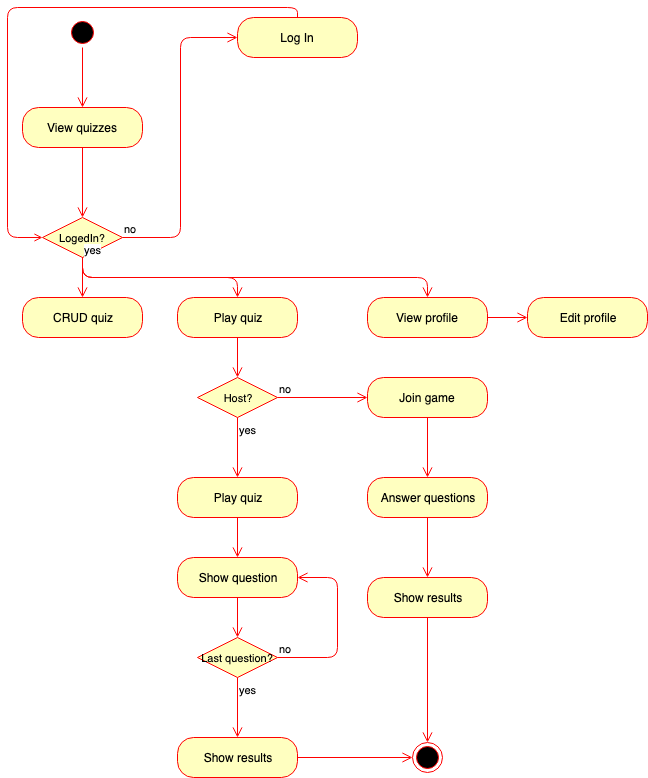

The diagram above was exported from draw.io. Its source (the exported page's mxGraphModel, read from the mxfile embedded in the PNG):
<mxGraphModel dx="758" dy="429" grid="1" gridSize="10" guides="1" tooltips="1" connect="1" arrows="1" fold="1" page="1" pageScale="1" pageWidth="827" pageHeight="1169" math="0" shadow="0">
  <root>
    <mxCell id="G3_6vDXFuMyH__cBUeGG-0" />
    <mxCell id="G3_6vDXFuMyH__cBUeGG-1" parent="G3_6vDXFuMyH__cBUeGG-0" />
    <mxCell id="G3_6vDXFuMyH__cBUeGG-12" value="" style="ellipse;html=1;shape=startState;fillColor=#000000;strokeColor=#ff0000;fontSize=11;" vertex="1" parent="G3_6vDXFuMyH__cBUeGG-1">
      <mxGeometry x="70" y="40" width="30" height="30" as="geometry" />
    </mxCell>
    <mxCell id="G3_6vDXFuMyH__cBUeGG-13" value="" style="edgeStyle=orthogonalEdgeStyle;html=1;verticalAlign=bottom;endArrow=open;endSize=8;strokeColor=#ff0000;fontSize=11;" edge="1" source="G3_6vDXFuMyH__cBUeGG-12" parent="G3_6vDXFuMyH__cBUeGG-1">
      <mxGeometry relative="1" as="geometry">
        <mxPoint x="85" y="130" as="targetPoint" />
      </mxGeometry>
    </mxCell>
    <mxCell id="G3_6vDXFuMyH__cBUeGG-14" value="View quizzes" style="rounded=1;whiteSpace=wrap;html=1;arcSize=40;fontColor=#000000;fillColor=#ffffc0;strokeColor=#ff0000;" vertex="1" parent="G3_6vDXFuMyH__cBUeGG-1">
      <mxGeometry x="25" y="130" width="120" height="40" as="geometry" />
    </mxCell>
    <mxCell id="G3_6vDXFuMyH__cBUeGG-15" value="" style="edgeStyle=orthogonalEdgeStyle;html=1;verticalAlign=bottom;endArrow=open;endSize=8;strokeColor=#ff0000;fontSize=11;entryX=0.5;entryY=0;entryDx=0;entryDy=0;" edge="1" source="G3_6vDXFuMyH__cBUeGG-14" parent="G3_6vDXFuMyH__cBUeGG-1" target="G3_6vDXFuMyH__cBUeGG-19">
      <mxGeometry relative="1" as="geometry">
        <mxPoint x="85" y="220" as="targetPoint" />
      </mxGeometry>
    </mxCell>
    <mxCell id="G3_6vDXFuMyH__cBUeGG-19" value="LogedIn?" style="rhombus;whiteSpace=wrap;html=1;fillColor=#ffffc0;strokeColor=#ff0000;fontSize=11;" vertex="1" parent="G3_6vDXFuMyH__cBUeGG-1">
      <mxGeometry x="45" y="240" width="80" height="40" as="geometry" />
    </mxCell>
    <mxCell id="G3_6vDXFuMyH__cBUeGG-20" value="no" style="edgeStyle=orthogonalEdgeStyle;html=1;align=left;verticalAlign=bottom;endArrow=open;endSize=8;strokeColor=#ff0000;fontSize=11;entryX=0;entryY=0.5;entryDx=0;entryDy=0;" edge="1" source="G3_6vDXFuMyH__cBUeGG-19" parent="G3_6vDXFuMyH__cBUeGG-1" target="G3_6vDXFuMyH__cBUeGG-22">
      <mxGeometry x="-1" relative="1" as="geometry">
        <mxPoint x="190" y="240" as="targetPoint" />
      </mxGeometry>
    </mxCell>
    <mxCell id="G3_6vDXFuMyH__cBUeGG-21" value="yes" style="edgeStyle=orthogonalEdgeStyle;html=1;align=left;verticalAlign=top;endArrow=open;endSize=8;strokeColor=#ff0000;fontSize=11;entryX=0.5;entryY=0;entryDx=0;entryDy=0;" edge="1" source="G3_6vDXFuMyH__cBUeGG-19" parent="G3_6vDXFuMyH__cBUeGG-1" target="G3_6vDXFuMyH__cBUeGG-34">
      <mxGeometry x="-1" y="-20" relative="1" as="geometry">
        <mxPoint x="50" y="320" as="targetPoint" />
        <mxPoint x="20" y="-20" as="offset" />
      </mxGeometry>
    </mxCell>
    <mxCell id="G3_6vDXFuMyH__cBUeGG-22" value="Log In" style="rounded=1;whiteSpace=wrap;html=1;arcSize=40;fontColor=#000000;fillColor=#ffffc0;strokeColor=#ff0000;" vertex="1" parent="G3_6vDXFuMyH__cBUeGG-1">
      <mxGeometry x="240" y="40" width="120" height="40" as="geometry" />
    </mxCell>
    <mxCell id="G3_6vDXFuMyH__cBUeGG-27" value="" style="endArrow=open;endFill=0;html=1;edgeStyle=orthogonalEdgeStyle;align=left;verticalAlign=top;fontSize=11;exitX=0.5;exitY=0;exitDx=0;exitDy=0;entryX=0;entryY=0.5;entryDx=0;entryDy=0;fillColor=#f8cecc;strokeColor=#FF0000;" edge="1" parent="G3_6vDXFuMyH__cBUeGG-1" source="G3_6vDXFuMyH__cBUeGG-22" target="G3_6vDXFuMyH__cBUeGG-19">
      <mxGeometry x="-1" relative="1" as="geometry">
        <mxPoint x="10" y="350" as="sourcePoint" />
        <mxPoint x="170" y="350" as="targetPoint" />
        <Array as="points">
          <mxPoint x="300" y="30" />
          <mxPoint x="10" y="30" />
          <mxPoint x="10" y="260" />
        </Array>
      </mxGeometry>
    </mxCell>
    <mxCell id="G3_6vDXFuMyH__cBUeGG-34" value="CRUD quiz" style="rounded=1;whiteSpace=wrap;html=1;arcSize=40;fontColor=#000000;fillColor=#ffffc0;strokeColor=#ff0000;" vertex="1" parent="G3_6vDXFuMyH__cBUeGG-1">
      <mxGeometry x="25" y="320" width="120" height="40" as="geometry" />
    </mxCell>
    <mxCell id="G3_6vDXFuMyH__cBUeGG-36" value="Play quiz" style="rounded=1;whiteSpace=wrap;html=1;arcSize=40;fontColor=#000000;fillColor=#ffffc0;strokeColor=#ff0000;" vertex="1" parent="G3_6vDXFuMyH__cBUeGG-1">
      <mxGeometry x="180" y="320" width="120" height="40" as="geometry" />
    </mxCell>
    <mxCell id="G3_6vDXFuMyH__cBUeGG-40" value="Play quiz" style="rounded=1;whiteSpace=wrap;html=1;arcSize=40;fontColor=#000000;fillColor=#ffffc0;strokeColor=#ff0000;" vertex="1" parent="G3_6vDXFuMyH__cBUeGG-1">
      <mxGeometry x="180" y="500" width="120" height="40" as="geometry" />
    </mxCell>
    <mxCell id="G3_6vDXFuMyH__cBUeGG-47" value="Show question" style="rounded=1;whiteSpace=wrap;html=1;arcSize=40;fontColor=#000000;fillColor=#ffffc0;strokeColor=#ff0000;" vertex="1" parent="G3_6vDXFuMyH__cBUeGG-1">
      <mxGeometry x="180" y="580" width="120" height="40" as="geometry" />
    </mxCell>
    <mxCell id="G3_6vDXFuMyH__cBUeGG-53" value="Last question?" style="rhombus;whiteSpace=wrap;html=1;fillColor=#ffffc0;strokeColor=#ff0000;fontSize=11;" vertex="1" parent="G3_6vDXFuMyH__cBUeGG-1">
      <mxGeometry x="200" y="660" width="80" height="40" as="geometry" />
    </mxCell>
    <mxCell id="G3_6vDXFuMyH__cBUeGG-54" value="no" style="edgeStyle=orthogonalEdgeStyle;html=1;align=left;verticalAlign=bottom;endArrow=open;endSize=8;strokeColor=#ff0000;fontSize=11;entryX=1;entryY=0.5;entryDx=0;entryDy=0;exitX=1;exitY=0.5;exitDx=0;exitDy=0;" edge="1" source="G3_6vDXFuMyH__cBUeGG-53" parent="G3_6vDXFuMyH__cBUeGG-1" target="G3_6vDXFuMyH__cBUeGG-47">
      <mxGeometry x="-1" relative="1" as="geometry">
        <mxPoint x="350" y="680" as="targetPoint" />
        <Array as="points">
          <mxPoint x="340" y="680" />
          <mxPoint x="340" y="600" />
        </Array>
      </mxGeometry>
    </mxCell>
    <mxCell id="G3_6vDXFuMyH__cBUeGG-55" value="yes" style="edgeStyle=orthogonalEdgeStyle;html=1;align=left;verticalAlign=top;endArrow=open;endSize=8;strokeColor=#ff0000;fontSize=11;" edge="1" source="G3_6vDXFuMyH__cBUeGG-53" parent="G3_6vDXFuMyH__cBUeGG-1">
      <mxGeometry x="-1" relative="1" as="geometry">
        <mxPoint x="240" y="760" as="targetPoint" />
      </mxGeometry>
    </mxCell>
    <mxCell id="G3_6vDXFuMyH__cBUeGG-58" value="Show results" style="rounded=1;whiteSpace=wrap;html=1;arcSize=40;fontColor=#000000;fillColor=#ffffc0;strokeColor=#ff0000;" vertex="1" parent="G3_6vDXFuMyH__cBUeGG-1">
      <mxGeometry x="180" y="760" width="120" height="40" as="geometry" />
    </mxCell>
    <mxCell id="G3_6vDXFuMyH__cBUeGG-59" value="Host?" style="rhombus;whiteSpace=wrap;html=1;fillColor=#ffffc0;strokeColor=#ff0000;fontSize=11;" vertex="1" parent="G3_6vDXFuMyH__cBUeGG-1">
      <mxGeometry x="200" y="400" width="80" height="40" as="geometry" />
    </mxCell>
    <mxCell id="G3_6vDXFuMyH__cBUeGG-60" value="no" style="edgeStyle=orthogonalEdgeStyle;html=1;align=left;verticalAlign=bottom;endArrow=open;endSize=8;strokeColor=#ff0000;fontSize=11;entryX=0;entryY=0.5;entryDx=0;entryDy=0;" edge="1" source="G3_6vDXFuMyH__cBUeGG-59" parent="G3_6vDXFuMyH__cBUeGG-1" target="G3_6vDXFuMyH__cBUeGG-62">
      <mxGeometry x="-1" relative="1" as="geometry">
        <mxPoint x="340" y="420" as="targetPoint" />
      </mxGeometry>
    </mxCell>
    <mxCell id="G3_6vDXFuMyH__cBUeGG-61" value="yes" style="edgeStyle=orthogonalEdgeStyle;html=1;align=left;verticalAlign=top;endArrow=open;endSize=8;strokeColor=#ff0000;fontSize=11;" edge="1" source="G3_6vDXFuMyH__cBUeGG-59" parent="G3_6vDXFuMyH__cBUeGG-1">
      <mxGeometry x="-1" relative="1" as="geometry">
        <mxPoint x="240" y="500" as="targetPoint" />
      </mxGeometry>
    </mxCell>
    <mxCell id="G3_6vDXFuMyH__cBUeGG-62" value="Join game" style="rounded=1;whiteSpace=wrap;html=1;arcSize=40;fontColor=#000000;fillColor=#ffffc0;strokeColor=#ff0000;" vertex="1" parent="G3_6vDXFuMyH__cBUeGG-1">
      <mxGeometry x="370" y="400" width="120" height="40" as="geometry" />
    </mxCell>
    <mxCell id="G3_6vDXFuMyH__cBUeGG-63" value="" style="edgeStyle=orthogonalEdgeStyle;html=1;verticalAlign=bottom;endArrow=open;endSize=8;strokeColor=#ff0000;fontSize=11;" edge="1" source="G3_6vDXFuMyH__cBUeGG-62" parent="G3_6vDXFuMyH__cBUeGG-1">
      <mxGeometry relative="1" as="geometry">
        <mxPoint x="430" y="500" as="targetPoint" />
      </mxGeometry>
    </mxCell>
    <mxCell id="G3_6vDXFuMyH__cBUeGG-65" value="Answer questions" style="rounded=1;whiteSpace=wrap;html=1;arcSize=40;fontColor=#000000;fillColor=#ffffc0;strokeColor=#ff0000;" vertex="1" parent="G3_6vDXFuMyH__cBUeGG-1">
      <mxGeometry x="370" y="500" width="120" height="40" as="geometry" />
    </mxCell>
    <mxCell id="G3_6vDXFuMyH__cBUeGG-66" value="" style="edgeStyle=orthogonalEdgeStyle;html=1;verticalAlign=bottom;endArrow=open;endSize=8;strokeColor=#ff0000;fontSize=11;" edge="1" source="G3_6vDXFuMyH__cBUeGG-65" parent="G3_6vDXFuMyH__cBUeGG-1">
      <mxGeometry relative="1" as="geometry">
        <mxPoint x="430" y="600" as="targetPoint" />
      </mxGeometry>
    </mxCell>
    <mxCell id="G3_6vDXFuMyH__cBUeGG-67" value="Show results" style="rounded=1;whiteSpace=wrap;html=1;arcSize=40;fontColor=#000000;fillColor=#ffffc0;strokeColor=#ff0000;" vertex="1" parent="G3_6vDXFuMyH__cBUeGG-1">
      <mxGeometry x="370" y="600" width="120" height="40" as="geometry" />
    </mxCell>
    <mxCell id="G3_6vDXFuMyH__cBUeGG-68" value="" style="ellipse;html=1;shape=endState;fillColor=#000000;strokeColor=#ff0000;fontSize=11;" vertex="1" parent="G3_6vDXFuMyH__cBUeGG-1">
      <mxGeometry x="415" y="765" width="30" height="30" as="geometry" />
    </mxCell>
    <mxCell id="G3_6vDXFuMyH__cBUeGG-71" value="" style="edgeStyle=orthogonalEdgeStyle;html=1;verticalAlign=bottom;endArrow=open;endSize=8;strokeColor=#ff0000;fontSize=11;entryX=0.5;entryY=0;entryDx=0;entryDy=0;exitX=0.5;exitY=1;exitDx=0;exitDy=0;" edge="1" parent="G3_6vDXFuMyH__cBUeGG-1" source="G3_6vDXFuMyH__cBUeGG-67" target="G3_6vDXFuMyH__cBUeGG-68">
      <mxGeometry relative="1" as="geometry">
        <mxPoint x="440" y="610" as="targetPoint" />
        <mxPoint x="440" y="550" as="sourcePoint" />
      </mxGeometry>
    </mxCell>
    <mxCell id="G3_6vDXFuMyH__cBUeGG-72" value="" style="edgeStyle=orthogonalEdgeStyle;html=1;verticalAlign=bottom;endArrow=open;endSize=8;strokeColor=#ff0000;fontSize=11;entryX=0;entryY=0.5;entryDx=0;entryDy=0;exitX=1;exitY=0.5;exitDx=0;exitDy=0;" edge="1" parent="G3_6vDXFuMyH__cBUeGG-1" source="G3_6vDXFuMyH__cBUeGG-58" target="G3_6vDXFuMyH__cBUeGG-68">
      <mxGeometry relative="1" as="geometry">
        <mxPoint x="440" y="775" as="targetPoint" />
        <mxPoint x="440" y="650" as="sourcePoint" />
      </mxGeometry>
    </mxCell>
    <mxCell id="G3_6vDXFuMyH__cBUeGG-73" value="View profile" style="rounded=1;whiteSpace=wrap;html=1;arcSize=40;fontColor=#000000;fillColor=#ffffc0;strokeColor=#ff0000;" vertex="1" parent="G3_6vDXFuMyH__cBUeGG-1">
      <mxGeometry x="370" y="320" width="120" height="40" as="geometry" />
    </mxCell>
    <mxCell id="G3_6vDXFuMyH__cBUeGG-74" value="" style="edgeStyle=orthogonalEdgeStyle;html=1;verticalAlign=bottom;endArrow=open;endSize=8;strokeColor=#ff0000;fontSize=11;exitX=0.5;exitY=1;exitDx=0;exitDy=0;entryX=0.5;entryY=0;entryDx=0;entryDy=0;" edge="1" parent="G3_6vDXFuMyH__cBUeGG-1" source="G3_6vDXFuMyH__cBUeGG-19" target="G3_6vDXFuMyH__cBUeGG-73">
      <mxGeometry relative="1" as="geometry">
        <mxPoint x="440" y="510" as="targetPoint" />
        <mxPoint x="440" y="450" as="sourcePoint" />
      </mxGeometry>
    </mxCell>
    <mxCell id="G3_6vDXFuMyH__cBUeGG-75" value="Edit profile" style="rounded=1;whiteSpace=wrap;html=1;arcSize=40;fontColor=#000000;fillColor=#ffffc0;strokeColor=#ff0000;" vertex="1" parent="G3_6vDXFuMyH__cBUeGG-1">
      <mxGeometry x="530" y="320" width="120" height="40" as="geometry" />
    </mxCell>
    <mxCell id="G3_6vDXFuMyH__cBUeGG-77" value="" style="edgeStyle=orthogonalEdgeStyle;html=1;verticalAlign=bottom;endArrow=open;endSize=8;strokeColor=#ff0000;fontSize=11;exitX=1;exitY=0.5;exitDx=0;exitDy=0;entryX=0;entryY=0.5;entryDx=0;entryDy=0;" edge="1" parent="G3_6vDXFuMyH__cBUeGG-1" source="G3_6vDXFuMyH__cBUeGG-73" target="G3_6vDXFuMyH__cBUeGG-75">
      <mxGeometry relative="1" as="geometry">
        <mxPoint x="440" y="510" as="targetPoint" />
        <mxPoint x="440" y="450" as="sourcePoint" />
      </mxGeometry>
    </mxCell>
    <mxCell id="G3_6vDXFuMyH__cBUeGG-80" value="" style="edgeStyle=orthogonalEdgeStyle;html=1;verticalAlign=bottom;endArrow=open;endSize=8;strokeColor=#ff0000;fontSize=11;exitX=0.5;exitY=1;exitDx=0;exitDy=0;entryX=0.5;entryY=0;entryDx=0;entryDy=0;" edge="1" parent="G3_6vDXFuMyH__cBUeGG-1" source="G3_6vDXFuMyH__cBUeGG-40" target="G3_6vDXFuMyH__cBUeGG-47">
      <mxGeometry relative="1" as="geometry">
        <mxPoint x="440" y="510" as="targetPoint" />
        <mxPoint x="440" y="450" as="sourcePoint" />
      </mxGeometry>
    </mxCell>
    <mxCell id="G3_6vDXFuMyH__cBUeGG-81" value="" style="edgeStyle=orthogonalEdgeStyle;html=1;verticalAlign=bottom;endArrow=open;endSize=8;strokeColor=#ff0000;fontSize=11;entryX=0.5;entryY=0;entryDx=0;entryDy=0;exitX=0.5;exitY=1;exitDx=0;exitDy=0;" edge="1" parent="G3_6vDXFuMyH__cBUeGG-1" source="G3_6vDXFuMyH__cBUeGG-47" target="G3_6vDXFuMyH__cBUeGG-53">
      <mxGeometry relative="1" as="geometry">
        <mxPoint x="250" y="590" as="targetPoint" />
        <mxPoint x="140" y="640" as="sourcePoint" />
      </mxGeometry>
    </mxCell>
    <mxCell id="G3_6vDXFuMyH__cBUeGG-82" value="" style="edgeStyle=orthogonalEdgeStyle;html=1;verticalAlign=bottom;endArrow=open;endSize=8;strokeColor=#ff0000;fontSize=11;exitX=0.5;exitY=1;exitDx=0;exitDy=0;" edge="1" parent="G3_6vDXFuMyH__cBUeGG-1" source="G3_6vDXFuMyH__cBUeGG-36">
      <mxGeometry relative="1" as="geometry">
        <mxPoint x="240" y="400" as="targetPoint" />
        <mxPoint x="260" y="560" as="sourcePoint" />
      </mxGeometry>
    </mxCell>
    <mxCell id="G3_6vDXFuMyH__cBUeGG-83" value="yes" style="edgeStyle=orthogonalEdgeStyle;html=1;align=left;verticalAlign=top;endArrow=open;endSize=8;strokeColor=#ff0000;fontSize=11;entryX=0.5;entryY=0;entryDx=0;entryDy=0;exitX=0.5;exitY=1;exitDx=0;exitDy=0;" edge="1" parent="G3_6vDXFuMyH__cBUeGG-1" source="G3_6vDXFuMyH__cBUeGG-19" target="G3_6vDXFuMyH__cBUeGG-36">
      <mxGeometry x="-1" y="-20" relative="1" as="geometry">
        <mxPoint x="95" y="330" as="targetPoint" />
        <mxPoint x="95" y="290" as="sourcePoint" />
        <mxPoint x="20" y="-20" as="offset" />
      </mxGeometry>
    </mxCell>
  </root>
</mxGraphModel>